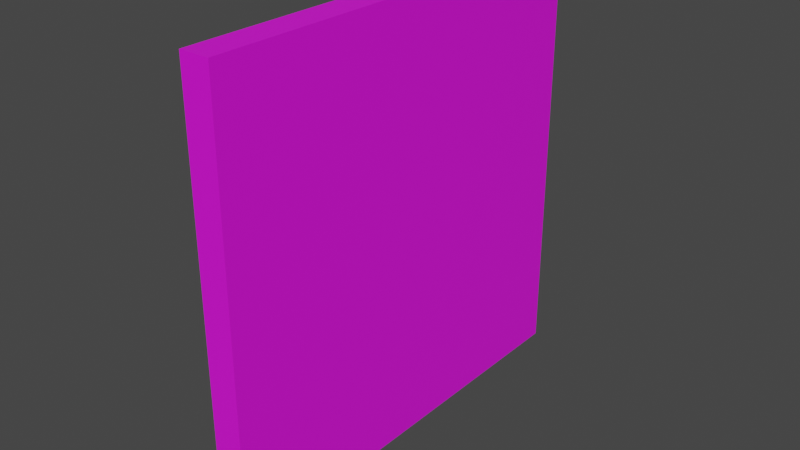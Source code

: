 # Source: project.blend  (saved by Blender 3.5.10; exported with 4.5.12 LTS)
import bpy
from mathutils import Matrix  # noqa: F401  (used for matrix-valued properties, if any)

bpy.ops.wm.read_factory_settings(use_empty=True)
scene = bpy.context.scene
scene.name = 'Scene'

# ---- collections
col_collection = bpy.data.collections.new('Collection'); scene.collection.children.link(col_collection)

# ---- images (referenced by path relative to the original .blend; pixels are not part of the script)
import os
ASSET_DIR = os.environ.get("B2B_ASSET_DIR", "")  # directory of the original .blend (textures are referenced by path, not embedded)
HERE = os.path.dirname(os.path.abspath(__file__))  # packed textures are extracted next to this script under _unpacked/

def load_image(name, relpath, width, height, colorspace="sRGB"):
    """Load a texture the original file referenced (path relative to the .blend, or extracted next to this script)."""
    p = next((c for c in (os.path.join(HERE, relpath), os.path.join(ASSET_DIR, relpath)) if relpath and os.path.exists(c)), "")
    if p:
        img = bpy.data.images.load(p, check_existing=True)
        img.name = name
    else:  # same state as the original file: an image datablock whose file is absent (Cycles renders it pink)
        img = bpy.data.images.new(name, width, height)
        img.source = "FILE"
        img.filepath = "//" + (relpath or name)
    img.colorspace_settings.name = colorspace
    return img
img_lms_png = load_image('lms.png', 'lms.png', 1024, 1024, 'sRGB')

# ---- materials (node trees are filled in below, after node groups)
mat_material = bpy.data.materials.new('Material')
mat_material.alpha_threshold = 0.0
mat_material.use_transparent_shadow = False
mat_material.roughness = 0.5
mat_material.line_color = (0.0, 0.0, 0.0, 1.0)

# ---- material node trees
mat_material.use_nodes = True; mat_material.node_tree.nodes.clear()
_N = mat_material.node_tree.nodes; _L = mat_material.node_tree.links
n0 = _N.new('ShaderNodeOutputMaterial'); n0.name = 'Material Output'; n0.location = (631, 361)
n1 = _N.new('ShaderNodeMixShader'); n1.name = '조합 셰이더'; n1.location = (411, 315)
n1.inputs[0].default_value = 0.9
n2 = _N.new('ShaderNodeBsdfPrincipled'); n2.name = '프린시플드 BSDF'; n2.location = (-336, 85)
n2.distribution = 'GGX'
n2.subsurface_method = 'RANDOM_WALK_SKIN'
n2.inputs[3].default_value = 1.45
n2.inputs[27].default_value = (0.0, 0.0, 0.0, 1.0)
n2.inputs[28].default_value = 1.0
n3 = _N.new('ShaderNodeTexImage'); n3.name = '이미지 텍스처'; n3.location = (-641, 226)
n3.image = img_lms_png
n3.extension = 'EXTEND'
n4 = _N.new('ShaderNodeBsdfPrincipled'); n4.name = 'Principled BSDF'; n4.location = (-313, 760)
n4.distribution = 'GGX'
n4.subsurface_method = 'RANDOM_WALK_SKIN'
n4.inputs[0].default_value = (0.04654, 0.04654, 0.04654, 1.0)
n4.inputs[3].default_value = 1.45
n4.inputs[27].default_value = (0.0, 0.0, 0.0, 1.0)
n4.inputs[28].default_value = 1.0
_L.new(n1.outputs[0], n0.inputs[0])
_L.new(n4.outputs[0], n1.inputs[1])
_L.new(n2.outputs[0], n1.inputs[2])
_L.new(n3.outputs[0], n2.inputs[0])
n0.is_active_output = True

# ---- world
world_world = bpy.data.worlds.new('World'); scene.world = world_world
world_world.use_nodes = True; world_world.node_tree.nodes.clear()
_N = world_world.node_tree.nodes; _L = world_world.node_tree.links
n0 = _N.new('ShaderNodeOutputWorld'); n0.name = 'World Output'; n0.location = (300, 300)
n1 = _N.new('ShaderNodeBackground'); n1.name = 'Background'; n1.location = (10, 300)
n1.inputs[0].default_value = (0.05088, 0.05088, 0.05088, 1.0)
_L.new(n1.outputs[0], n0.inputs[0])
n0.is_active_output = True
world_world.color = (0.05088, 0.05088, 0.05088)
world_world.use_sun_shadow = False
world_world.sun_shadow_jitter_overblur = 0.0

# ---- meshes
me_cube = bpy.data.meshes.new('Cube')
me_cube.from_pydata([(1.0, 1.0, 0.7763), (1.0, 1.0, -0.7763), (1.0, -1.0, 0.7763), (1.0, -1.0, -0.7763), (-1.0, 1.0, 0.7763), (-1.0, 1.0, -0.7763), (-1.0, -1.0, 0.7763), (-1.0, -1.0, -0.7763)], [], [(0, 4, 6, 2), (3, 2, 6, 7), (7, 6, 4, 5), (5, 1, 3, 7), (1, 0, 2, 3), (5, 4, 0, 1)])
_uv = me_cube.uv_layers.new(name='UVMap')
_uv.uv.foreach_set('vector', [1.552, 0.4583, 1.802, 0.4583, 1.802, 0.6875, 1.552, 0.6875, 1.302, 0.6875, 1.552, 0.6875, 1.552, 0.9167, 1.302, 0.9167, 1.302, 0.0, 1.552, 0.0, 1.552, 0.2292, 1.302, 0.2292, 1.052, 0.4583, 1.302, 0.4583, 1.302, 0.6875, 1.052, 0.6875, 1.002, -0.004156, 1.001, 1.002, -0.004313, 0.9961, -0.003487, -0.009643, 1.302, 0.2292, 1.552, 0.2292, 1.552, 0.4583, 1.302, 0.4583])
me_cube.materials.append(mat_material)
me_cube.use_mirror_vertex_groups = False
me_cube.update()

# ---- objects
ob_cube = bpy.data.objects.new('Cube', me_cube)

# ---- transforms, parenting, visibility, modifiers, constraints
ob_cube.location = (0.0, 0.0, 0.0)
ob_cube.scale = (0.141, 2.066, 2.639)
ob_cube.lock_rotations_4d = False
ob_cube.empty_display_type = 'ARROWS'
ob_cube.lineart.crease_threshold = 0.0

# ---- collection membership
col_collection.objects.link(ob_cube)

# ---- scene / render settings (as saved in the file)
scene.frame_start = 1; scene.frame_end = 250; scene.frame_set(1)
scene.render.engine = 'BLENDER_EEVEE_NEXT'
scene.cycles.sampling_pattern = 'TABULATED_SOBOL'
scene.view_settings.view_transform = 'Filmic'
bpy.context.view_layer.update()

# ---- added for rendering (the .blend has no active camera and no usable light): camera, sun
cam_auto = bpy.data.cameras.new('AutoCamera')
cam_auto.lens = 50.0
cam_auto.sensor_width = 36.0
cam_auto.clip_end = 1000.0
ob_auto_camera = bpy.data.objects.new('AutoCamera', cam_auto)
scene.collection.objects.link(ob_auto_camera)
ob_auto_camera.location = (5.38971, -6.46765, 4.31177)
ob_auto_camera.rotation_euler = (1.09748, -7.21219e-08, 0.694738)
scene.camera = ob_auto_camera
light_auto_sun = bpy.data.lights.new('AutoSun', 'SUN')
light_auto_sun.energy = 3.0
light_auto_sun.angle = 0.0523599
ob_auto_sun = bpy.data.objects.new('AutoSun', light_auto_sun)
scene.collection.objects.link(ob_auto_sun)
ob_auto_sun.rotation_euler = (0.872665, 0.174533, 0.523599)
bpy.context.view_layer.update()
